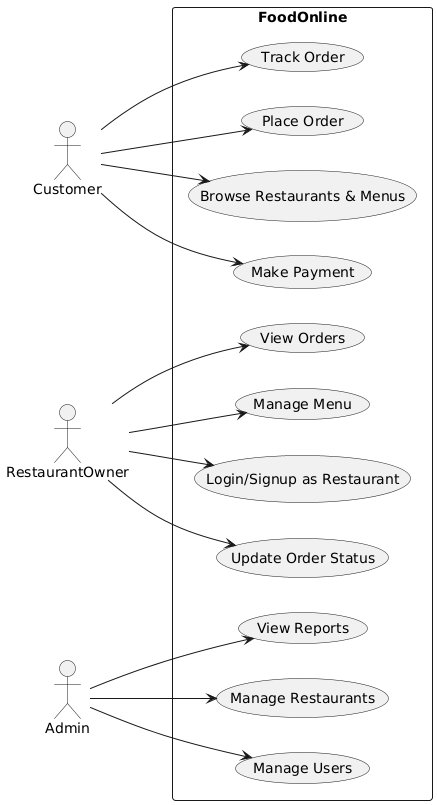

The diagram above was rendered by PlantUML. Its source (embedded in the PNG):
@startuml
left to right direction

actor Customer
actor RestaurantOwner as Owner
actor Admin

rectangle FoodOnline {
  
  (Browse Restaurants & Menus) as UC1
  (Place Order) as UC2
  (Track Order) as UC3
  (Make Payment) as UC4
  
  (Login/Signup as Restaurant) as UC5
  (Manage Menu) as UC6
  (View Orders) as UC7
  (Update Order Status) as UC8

  (Manage Users) as UC9
  (Manage Restaurants) as UC10
  (View Reports) as UC11

  Customer --> UC1
  Customer --> UC2
  Customer --> UC3
  Customer --> UC4

  Owner --> UC5
  Owner --> UC6
  Owner --> UC7
  Owner --> UC8

  Admin --> UC9
  Admin --> UC10
  Admin --> UC11
}
@enduml